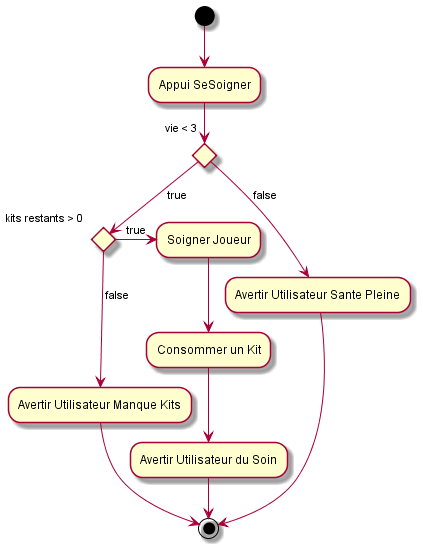

The diagram above was rendered by PlantUML. Its source (embedded in the PNG):
@startuml
(*) --> Appui SeSoigner
if vie < 3 then
  --> [true] if "kits restants > 0" then
    -> [true] Soigner Joueur
    --> Consommer un Kit
    --> Avertir Utilisateur du Soin
    --> (*)
    else
    -> [false] Avertir Utilisateur Manque Kits
    --> (*)
    endif
else
  --> [false] "Avertir Utilisateur Sante Pleine"
  --> (*)
endif
@enduml